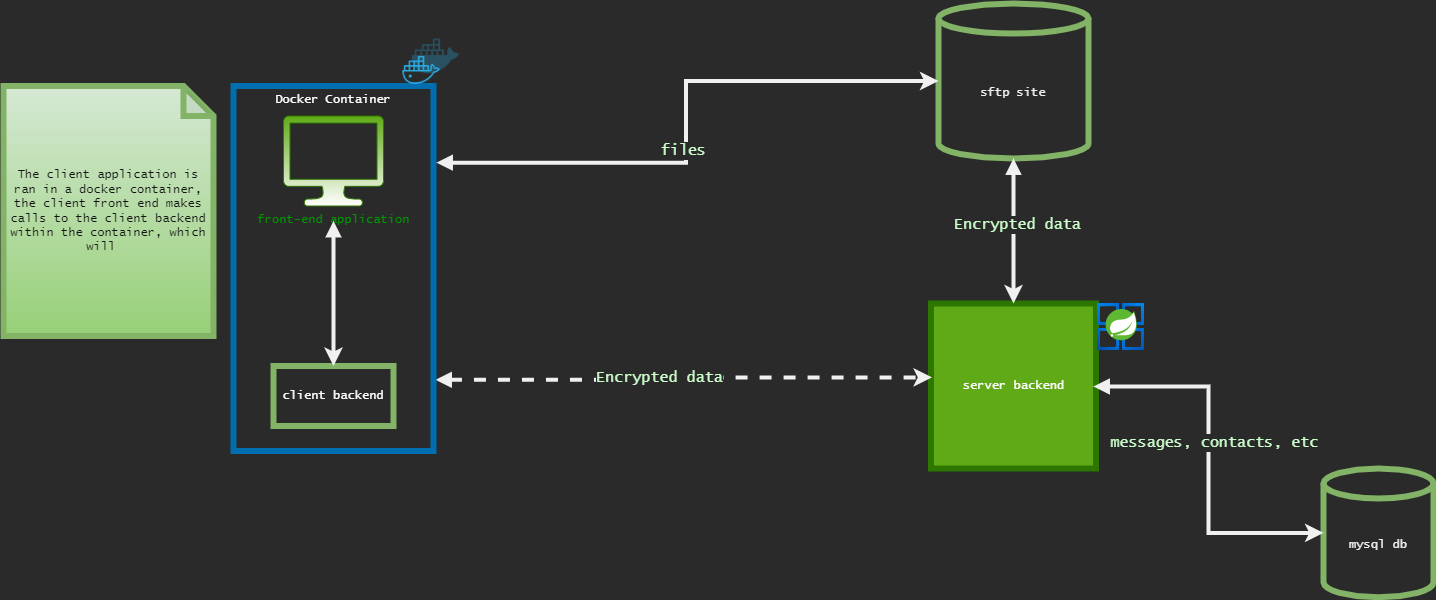

The diagram above was exported from draw.io. Its source (the exported page's mxGraphModel, read from the mxfile embedded in the PNG):
<mxGraphModel dx="1982" dy="1871" grid="1" gridSize="10" guides="1" tooltips="1" connect="1" arrows="1" fold="1" page="1" pageScale="1" pageWidth="850" pageHeight="1100" math="0" shadow="0">
  <root>
    <mxCell id="0" />
    <mxCell id="1" parent="0" />
    <mxCell id="pYnr8Tc2lTxlnqV0wQ_2-9" value="mysql db" style="shape=cylinder3;whiteSpace=wrap;html=1;boundedLbl=1;backgroundOutline=1;size=15;fontFamily=Lucida Console;strokeWidth=6;gradientDirection=south;fillColor=none;strokeColor=#82b366;" parent="1" vertex="1">
      <mxGeometry x="1100" y="415" width="110" height="128.75" as="geometry" />
    </mxCell>
    <mxCell id="pYnr8Tc2lTxlnqV0wQ_2-22" value="sftp site&lt;br&gt;" style="shape=cylinder3;whiteSpace=wrap;html=1;boundedLbl=1;backgroundOutline=1;size=15;fontFamily=Lucida Console;strokeWidth=6;gradientDirection=south;fillColor=none;strokeColor=#82b366;" parent="1" vertex="1">
      <mxGeometry x="715" y="-50" width="150" height="155" as="geometry" />
    </mxCell>
    <mxCell id="pYnr8Tc2lTxlnqV0wQ_2-23" value="server backend" style="whiteSpace=wrap;html=1;aspect=fixed;shadow=0;labelBackgroundColor=none;fontFamily=Lucida Console;strokeWidth=6;gradientDirection=south;fillColor=#60a917;fontColor=#ffffff;strokeColor=#2D7600;" parent="1" vertex="1">
      <mxGeometry x="707.5" y="250" width="165" height="165" as="geometry" />
    </mxCell>
    <mxCell id="pYnr8Tc2lTxlnqV0wQ_2-38" style="edgeStyle=orthogonalEdgeStyle;rounded=0;jumpSize=6;orthogonalLoop=1;jettySize=auto;html=1;exitX=1.01;exitY=0.805;exitDx=0;exitDy=0;entryX=0.006;entryY=0.448;entryDx=0;entryDy=0;fontFamily=Lucida Console;fontColor=#CCFFCC;startArrow=block;startFill=1;sourcePerimeterSpacing=15;targetPerimeterSpacing=49;strokeWidth=4;strokeColor=default;dashed=1;exitPerimeter=0;entryPerimeter=0;" parent="1" source="pYnr8Tc2lTxlnqV0wQ_2-26" target="pYnr8Tc2lTxlnqV0wQ_2-23" edge="1">
      <mxGeometry relative="1" as="geometry" />
    </mxCell>
    <mxCell id="pYnr8Tc2lTxlnqV0wQ_2-41" value="Encrypted data" style="edgeLabel;html=1;align=center;verticalAlign=middle;resizable=0;points=[];fontFamily=Lucida Console;fontColor=#CCFFCC;fontSize=15;" parent="pYnr8Tc2lTxlnqV0wQ_2-38" vertex="1" connectable="0">
      <mxGeometry x="-0.1019" y="3" relative="1" as="geometry">
        <mxPoint as="offset" />
      </mxGeometry>
    </mxCell>
    <mxCell id="pYnr8Tc2lTxlnqV0wQ_2-42" value="The client application is ran in a docker container, the client front end makes calls to the client backend within the container, which will&amp;nbsp;&amp;nbsp;" style="shape=note;whiteSpace=wrap;html=1;backgroundOutline=1;darkOpacity=0.05;shadow=0;labelBackgroundColor=none;fontFamily=Lucida Console;strokeWidth=6;fillColor=#d5e8d4;gradientDirection=south;strokeColor=#82b366;gradientColor=#97d077;labelBorderColor=none;fontColor=#121212;" parent="1" vertex="1">
      <mxGeometry x="-220" y="32.5" width="210" height="250" as="geometry" />
    </mxCell>
    <mxCell id="pYnr8Tc2lTxlnqV0wQ_2-50" value="" style="group" parent="1" vertex="1" connectable="0">
      <mxGeometry x="10" y="32.5" width="215.24" height="365" as="geometry" />
    </mxCell>
    <mxCell id="pYnr8Tc2lTxlnqV0wQ_2-5" value="front-end application" style="sketch=0;pointerEvents=1;shadow=0;dashed=0;html=1;strokeColor=#2D7600;fillColor=#60a917;labelPosition=center;verticalLabelPosition=bottom;verticalAlign=top;outlineConnect=0;align=center;shape=mxgraph.office.devices.lcd_monitor;fontColor=#009900;gradientColor=#ffffff;gradientDirection=south;fontFamily=Lucida Console;container=0;" parent="pYnr8Tc2lTxlnqV0wQ_2-50" vertex="1">
      <mxGeometry x="50" y="30" width="100" height="90" as="geometry" />
    </mxCell>
    <mxCell id="pYnr8Tc2lTxlnqV0wQ_2-7" value="client backend" style="rounded=0;whiteSpace=wrap;html=1;fontFamily=Lucida Console;strokeWidth=6;gradientDirection=south;fillColor=none;strokeColor=#82b366;fontColor=#FFFFFF;labelBackgroundColor=none;shadow=0;container=0;" parent="pYnr8Tc2lTxlnqV0wQ_2-50" vertex="1">
      <mxGeometry x="40" y="280" width="120" height="60" as="geometry" />
    </mxCell>
    <mxCell id="pYnr8Tc2lTxlnqV0wQ_2-16" style="edgeStyle=orthogonalEdgeStyle;rounded=0;orthogonalLoop=1;jettySize=auto;html=1;entryX=0.5;entryY=0;entryDx=0;entryDy=0;fontFamily=Lucida Console;fontColor=#CCFFCC;startArrow=block;startFill=1;sourcePerimeterSpacing=15;targetPerimeterSpacing=49;strokeWidth=4;jumpSize=6;" parent="pYnr8Tc2lTxlnqV0wQ_2-50" source="pYnr8Tc2lTxlnqV0wQ_2-5" target="pYnr8Tc2lTxlnqV0wQ_2-7" edge="1">
      <mxGeometry relative="1" as="geometry" />
    </mxCell>
    <mxCell id="pYnr8Tc2lTxlnqV0wQ_2-26" value="Docker Container" style="rounded=0;whiteSpace=wrap;html=1;shadow=0;labelBackgroundColor=none;fontFamily=Lucida Console;fontColor=#ffffff;strokeWidth=6;fillColor=none;gradientDirection=south;strokeColor=#006EAF;verticalAlign=top;container=0;" parent="pYnr8Tc2lTxlnqV0wQ_2-50" vertex="1">
      <mxGeometry width="200" height="365" as="geometry" />
    </mxCell>
    <mxCell id="LIlcAr5X8soDFpDNZf75-2" value="" style="shape=image;html=1;verticalAlign=top;verticalLabelPosition=bottom;labelBackgroundColor=#ffffff;imageAspect=0;aspect=fixed;image=https://cdn0.iconfinder.com/data/icons/social-media-2127/48/social_media_social_media_logo_docker-128.png;shadow=0;labelBorderColor=none;fontFamily=Lucida Console;fontSize=39;fontColor=#000033;strokeWidth=9;fillColor=default;gradientColor=none;gradientDirection=south;" parent="1" vertex="1">
      <mxGeometry x="170" y="-30" width="75" height="75" as="geometry" />
    </mxCell>
    <mxCell id="LIlcAr5X8soDFpDNZf75-8" style="edgeStyle=orthogonalEdgeStyle;rounded=0;jumpSize=6;orthogonalLoop=1;jettySize=auto;html=1;exitX=1.015;exitY=0.21;exitDx=0;exitDy=0;entryX=0;entryY=0.5;entryDx=0;entryDy=0;fontFamily=Lucida Console;fontColor=#CCFFCC;startArrow=block;startFill=1;sourcePerimeterSpacing=15;targetPerimeterSpacing=49;strokeWidth=4;strokeColor=default;exitPerimeter=0;entryPerimeter=0;" parent="1" source="pYnr8Tc2lTxlnqV0wQ_2-26" target="pYnr8Tc2lTxlnqV0wQ_2-22" edge="1">
      <mxGeometry relative="1" as="geometry">
        <mxPoint x="211" y="89.90499999999983" as="sourcePoint" />
        <mxPoint x="699.9899999999998" y="90.00000000000009" as="targetPoint" />
      </mxGeometry>
    </mxCell>
    <mxCell id="LIlcAr5X8soDFpDNZf75-9" value="files" style="edgeLabel;html=1;align=center;verticalAlign=middle;resizable=0;points=[];fontFamily=Lucida Console;fontColor=#CCFFCC;fontSize=15;" parent="LIlcAr5X8soDFpDNZf75-8" vertex="1" connectable="0">
      <mxGeometry x="-0.1019" y="3" relative="1" as="geometry">
        <mxPoint as="offset" />
      </mxGeometry>
    </mxCell>
    <mxCell id="LIlcAr5X8soDFpDNZf75-11" style="edgeStyle=orthogonalEdgeStyle;rounded=0;jumpSize=6;orthogonalLoop=1;jettySize=auto;html=1;exitX=0.5;exitY=1;exitDx=0;exitDy=0;entryX=0.5;entryY=0;entryDx=0;entryDy=0;fontFamily=Lucida Console;fontColor=#CCFFCC;startArrow=block;startFill=1;sourcePerimeterSpacing=15;targetPerimeterSpacing=49;strokeWidth=4;strokeColor=default;exitPerimeter=0;" parent="1" source="pYnr8Tc2lTxlnqV0wQ_2-22" target="pYnr8Tc2lTxlnqV0wQ_2-23" edge="1">
      <mxGeometry relative="1" as="geometry">
        <mxPoint x="222" y="336.3249999999998" as="sourcePoint" />
        <mxPoint x="710.9899999999998" y="333.9200000000001" as="targetPoint" />
      </mxGeometry>
    </mxCell>
    <mxCell id="LIlcAr5X8soDFpDNZf75-12" value="Encrypted data" style="edgeLabel;html=1;align=center;verticalAlign=middle;resizable=0;points=[];fontFamily=Lucida Console;fontColor=#CCFFCC;fontSize=15;" parent="LIlcAr5X8soDFpDNZf75-11" vertex="1" connectable="0">
      <mxGeometry x="-0.1019" y="3" relative="1" as="geometry">
        <mxPoint as="offset" />
      </mxGeometry>
    </mxCell>
    <mxCell id="LIlcAr5X8soDFpDNZf75-13" value="" style="aspect=fixed;html=1;points=[];align=center;image;fontSize=12;image=img/lib/azure2/compute/Azure_Spring_Cloud.svg;" parent="1" vertex="1">
      <mxGeometry x="872.5" y="250" width="50" height="47.06" as="geometry" />
    </mxCell>
    <mxCell id="LIlcAr5X8soDFpDNZf75-16" style="edgeStyle=orthogonalEdgeStyle;rounded=0;jumpSize=6;orthogonalLoop=1;jettySize=auto;html=1;entryX=0;entryY=0.5;entryDx=0;entryDy=0;fontFamily=Lucida Console;fontColor=#CCFFCC;startArrow=block;startFill=1;sourcePerimeterSpacing=15;targetPerimeterSpacing=49;strokeWidth=4;strokeColor=default;entryPerimeter=0;" parent="1" target="pYnr8Tc2lTxlnqV0wQ_2-9" edge="1">
      <mxGeometry relative="1" as="geometry">
        <mxPoint x="870" y="333" as="sourcePoint" />
        <mxPoint x="865" y="509" as="targetPoint" />
      </mxGeometry>
    </mxCell>
    <mxCell id="LIlcAr5X8soDFpDNZf75-17" value="messages, contacts, etc" style="edgeLabel;html=1;align=center;verticalAlign=middle;resizable=0;points=[];fontFamily=Lucida Console;fontColor=#CCFFCC;fontSize=15;" parent="LIlcAr5X8soDFpDNZf75-16" vertex="1" connectable="0">
      <mxGeometry x="-0.1019" y="3" relative="1" as="geometry">
        <mxPoint x="2" y="1" as="offset" />
      </mxGeometry>
    </mxCell>
  </root>
</mxGraphModel>